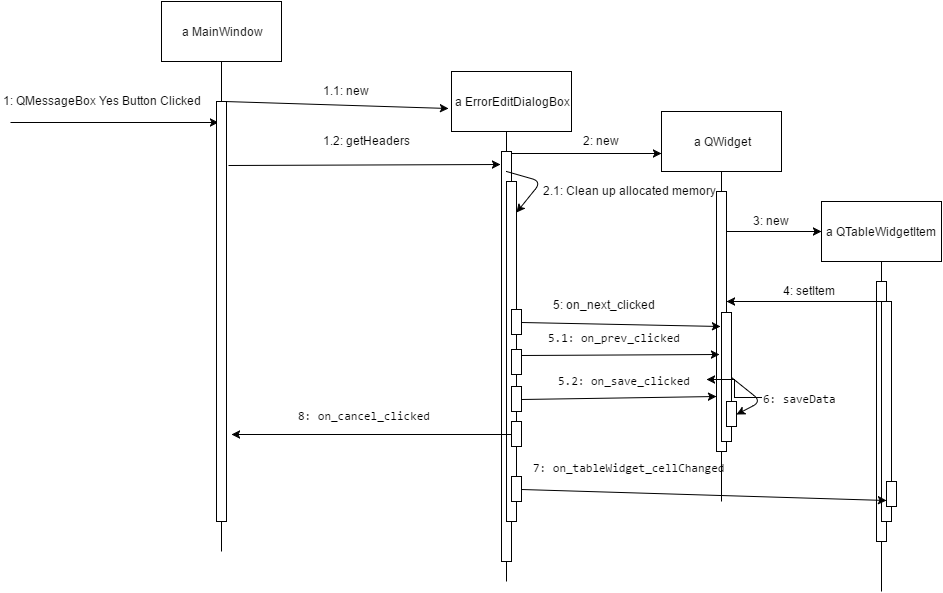

The diagram above was exported from draw.io. Its source (the exported page's mxGraphModel, read from the mxfile embedded in the PNG):
<mxGraphModel dx="1869" dy="384" grid="1" gridSize="10" guides="1" tooltips="1" connect="1" arrows="1" fold="1" page="1" pageScale="1" pageWidth="850" pageHeight="1100" background="#ffffff" math="0" shadow="0">
  <root>
    <mxCell id="0" />
    <mxCell id="1" parent="0" />
    <mxCell id="2" value="a MainWindow" style="whiteSpace=wrap;html=1;strokeWidth=1;" parent="1" vertex="1">
      <mxGeometry x="30" y="20" width="120" height="60" as="geometry" />
    </mxCell>
    <mxCell id="3" value="" style="line;strokeWidth=1;direction=south;html=1;" parent="1" vertex="1">
      <mxGeometry x="85" y="80" width="10" height="490" as="geometry" />
    </mxCell>
    <mxCell id="4" value="" style="endArrow=classic;html=1;entryX=0.124;entryY=0.8;entryPerimeter=0;" parent="1" target="3" edge="1">
      <mxGeometry width="50" height="50" relative="1" as="geometry">
        <mxPoint x="-121" y="141" as="sourcePoint" />
        <mxPoint x="90" y="120" as="targetPoint" />
      </mxGeometry>
    </mxCell>
    <mxCell id="6" value="a ErrorEditDialogBox" style="whiteSpace=wrap;html=1;strokeWidth=1;" parent="1" vertex="1">
      <mxGeometry x="320" y="90" width="120" height="60" as="geometry" />
    </mxCell>
    <mxCell id="7" value="" style="line;strokeWidth=1;direction=south;html=1;" parent="1" vertex="1">
      <mxGeometry x="370" y="150" width="10" height="450" as="geometry" />
    </mxCell>
    <mxCell id="5" value="1: QMessageBox Yes Button Clicked" style="text;html=1;resizable=0;points=[];autosize=1;align=left;verticalAlign=top;spacingTop=-4;" parent="1" vertex="1">
      <mxGeometry x="-130" y="110" width="210" height="20" as="geometry" />
    </mxCell>
    <mxCell id="8" value="" style="whiteSpace=wrap;html=1;" vertex="1" parent="1">
      <mxGeometry x="85" y="120" width="10" height="420" as="geometry" />
    </mxCell>
    <mxCell id="9" value="" style="endArrow=classic;html=1;entryX=-0.025;entryY=0.617;entryPerimeter=0;exitX=0.75;exitY=0;" edge="1" parent="1" source="8" target="6">
      <mxGeometry width="50" height="50" relative="1" as="geometry">
        <mxPoint x="40" y="550" as="sourcePoint" />
        <mxPoint x="90" y="500" as="targetPoint" />
      </mxGeometry>
    </mxCell>
    <mxCell id="10" value="" style="whiteSpace=wrap;html=1;" vertex="1" parent="1">
      <mxGeometry x="370" y="170" width="10" height="410" as="geometry" />
    </mxCell>
    <mxCell id="11" value="1.1: new" style="text;html=1;resizable=0;points=[];autosize=1;align=left;verticalAlign=top;spacingTop=-4;" vertex="1" parent="1">
      <mxGeometry x="190" y="100" width="60" height="20" as="geometry" />
    </mxCell>
    <mxCell id="12" value="" style="endArrow=classic;html=1;entryX=-0.1;entryY=0.031;entryPerimeter=0;exitX=1.2;exitY=0.152;exitPerimeter=0;" edge="1" parent="1" source="8" target="10">
      <mxGeometry x="96" y="200" width="50" height="50" as="geometry">
        <mxPoint x="96" y="200" as="sourcePoint" />
        <mxPoint x="320" y="207" as="targetPoint" />
      </mxGeometry>
    </mxCell>
    <mxCell id="13" value="1.2: getHeaders" style="text;html=1;resizable=0;points=[];autosize=1;align=left;verticalAlign=top;spacingTop=-4;" vertex="1" parent="1">
      <mxGeometry x="190" y="150" width="100" height="20" as="geometry" />
    </mxCell>
    <mxCell id="14" value="a QWidget" style="whiteSpace=wrap;html=1;strokeWidth=1;" vertex="1" parent="1">
      <mxGeometry x="530" y="130" width="120" height="60" as="geometry" />
    </mxCell>
    <mxCell id="15" value="" style="line;strokeWidth=1;direction=south;html=1;" vertex="1" parent="1">
      <mxGeometry x="585" y="190" width="10" height="330" as="geometry" />
    </mxCell>
    <mxCell id="16" value="" style="whiteSpace=wrap;html=1;" vertex="1" parent="1">
      <mxGeometry x="585" y="210" width="10" height="260" as="geometry" />
    </mxCell>
    <mxCell id="17" value="a QTableWidgetItem" style="whiteSpace=wrap;html=1;strokeWidth=1;" vertex="1" parent="1">
      <mxGeometry x="690" y="220" width="120" height="60" as="geometry" />
    </mxCell>
    <mxCell id="18" value="" style="line;strokeWidth=1;direction=south;html=1;" vertex="1" parent="1">
      <mxGeometry x="745" y="280" width="10" height="330" as="geometry" />
    </mxCell>
    <mxCell id="19" value="" style="whiteSpace=wrap;html=1;" vertex="1" parent="1">
      <mxGeometry x="745" y="300" width="10" height="260" as="geometry" />
    </mxCell>
    <mxCell id="20" value="" style="endArrow=classic;html=1;exitX=0.75;exitY=0;" edge="1" parent="1">
      <mxGeometry x="380" y="172" width="50" height="50" as="geometry">
        <mxPoint x="380" y="172" as="sourcePoint" />
        <mxPoint x="530" y="172" as="targetPoint" />
      </mxGeometry>
    </mxCell>
    <mxCell id="22" value="2: new" style="text;html=1;resizable=0;points=[];autosize=1;align=left;verticalAlign=top;spacingTop=-4;" vertex="1" parent="1">
      <mxGeometry x="450" y="150" width="50" height="20" as="geometry" />
    </mxCell>
    <mxCell id="24" value="" style="endArrow=classic;html=1;exitX=0.75;exitY=0;" edge="1" parent="1">
      <mxGeometry x="595" y="250" width="50" height="50" as="geometry">
        <mxPoint x="595" y="250" as="sourcePoint" />
        <mxPoint x="690" y="250" as="targetPoint" />
      </mxGeometry>
    </mxCell>
    <mxCell id="25" value="3: new" style="text;html=1;resizable=0;points=[];autosize=1;align=left;verticalAlign=top;spacingTop=-4;" vertex="1" parent="1">
      <mxGeometry x="620" y="230" width="50" height="20" as="geometry" />
    </mxCell>
    <mxCell id="26" value="" style="whiteSpace=wrap;html=1;" vertex="1" parent="1">
      <mxGeometry x="750" y="320" width="10" height="220" as="geometry" />
    </mxCell>
    <mxCell id="27" value="" style="endArrow=classic;html=1;entryX=1;entryY=0.423;entryPerimeter=0;exitX=0.25;exitY=0;" edge="1" parent="1" source="26" target="16">
      <mxGeometry width="50" height="50" relative="1" as="geometry">
        <mxPoint x="90" y="680" as="sourcePoint" />
        <mxPoint x="140" y="630" as="targetPoint" />
      </mxGeometry>
    </mxCell>
    <mxCell id="28" value="4: setItem" style="text;html=1;resizable=0;points=[];autosize=1;align=left;verticalAlign=top;spacingTop=-4;" vertex="1" parent="1">
      <mxGeometry x="650" y="300" width="70" height="20" as="geometry" />
    </mxCell>
    <mxCell id="29" value="" style="whiteSpace=wrap;html=1;" vertex="1" parent="1">
      <mxGeometry x="375" y="200" width="10" height="340" as="geometry" />
    </mxCell>
    <mxCell id="30" value="" style="endArrow=classic;html=1;entryX=1;entryY=0.09;entryPerimeter=0;" edge="1" parent="1" target="29">
      <mxGeometry width="50" height="50" relative="1" as="geometry">
        <mxPoint x="375" y="190" as="sourcePoint" />
        <mxPoint x="-80" y="630" as="targetPoint" />
        <Array as="points">
          <mxPoint x="410" y="200" />
        </Array>
      </mxGeometry>
    </mxCell>
    <mxCell id="32" value="2.1: Clean up allocated memory" style="text;html=1;resizable=0;points=[];autosize=1;align=left;verticalAlign=top;spacingTop=-4;" vertex="1" parent="1">
      <mxGeometry x="410" y="200" width="190" height="20" as="geometry" />
    </mxCell>
    <mxCell id="33" value="" style="whiteSpace=wrap;html=1;" vertex="1" parent="1">
      <mxGeometry x="380" y="328" width="10" height="25" as="geometry" />
    </mxCell>
    <mxCell id="34" value="" style="endArrow=classic;html=1;exitX=1;exitY=0.5;entryX=-0.1;entryY=0.109;entryPerimeter=0;" edge="1" parent="1" source="33" target="36">
      <mxGeometry width="50" height="50" relative="1" as="geometry">
        <mxPoint x="-130" y="680" as="sourcePoint" />
        <mxPoint x="480" y="400" as="targetPoint" />
      </mxGeometry>
    </mxCell>
    <mxCell id="35" value="5: on_next_clicked" style="text;html=1;" vertex="1" parent="1">
      <mxGeometry x="420" y="310" width="110" height="30" as="geometry" />
    </mxCell>
    <mxCell id="36" value="" style="whiteSpace=wrap;html=1;" vertex="1" parent="1">
      <mxGeometry x="590" y="331" width="10" height="129" as="geometry" />
    </mxCell>
    <mxCell id="37" value="" style="whiteSpace=wrap;html=1;" vertex="1" parent="1">
      <mxGeometry x="380" y="368" width="10" height="25" as="geometry" />
    </mxCell>
    <mxCell id="38" value="" style="endArrow=classic;html=1;exitX=1;exitY=0.25;entryX=-0.2;entryY=0.326;entryPerimeter=0;" edge="1" parent="1" source="37" target="36">
      <mxGeometry x="400" y="351" width="50" height="50" as="geometry">
        <mxPoint x="400" y="351" as="sourcePoint" />
        <mxPoint x="599" y="355" as="targetPoint" />
      </mxGeometry>
    </mxCell>
    <mxCell id="39" value="&lt;pre&gt;5.1: on_prev_clicked&lt;/pre&gt;" style="text;html=1;resizable=0;points=[];autosize=1;align=left;verticalAlign=top;spacingTop=-4;" vertex="1" parent="1">
      <mxGeometry x="415" y="335" width="150" height="40" as="geometry" />
    </mxCell>
    <mxCell id="40" value="" style="whiteSpace=wrap;html=1;" vertex="1" parent="1">
      <mxGeometry x="380" y="405" width="10" height="25" as="geometry" />
    </mxCell>
    <mxCell id="42" value="" style="endArrow=classic;html=1;exitX=1;exitY=0.5;entryX=-0.5;entryY=0.651;entryPerimeter=0;" edge="1" parent="1" source="40" target="36">
      <mxGeometry x="410" y="361" width="50" height="50" as="geometry">
        <mxPoint x="400" y="384" as="sourcePoint" />
        <mxPoint x="598" y="383" as="targetPoint" />
      </mxGeometry>
    </mxCell>
    <mxCell id="43" value="&lt;pre&gt;5.2: on_save_clicked&lt;/pre&gt;" style="text;html=1;resizable=0;points=[];autosize=1;align=left;verticalAlign=top;spacingTop=-4;" vertex="1" parent="1">
      <mxGeometry x="425" y="378" width="150" height="40" as="geometry" />
    </mxCell>
    <mxCell id="44" value="" style="whiteSpace=wrap;html=1;" vertex="1" parent="1">
      <mxGeometry x="595" y="420" width="10" height="25" as="geometry" />
    </mxCell>
    <mxCell id="45" value="" style="endArrow=classic;html=1;entryX=1;entryY=0.5;exitX=1;exitY=0.5;" edge="1" parent="1" source="36" target="44">
      <mxGeometry x="385" y="200" width="50" height="50" as="geometry">
        <mxPoint x="385" y="200" as="sourcePoint" />
        <mxPoint x="395" y="236" as="targetPoint" />
        <Array as="points">
          <mxPoint x="630" y="420" />
        </Array>
      </mxGeometry>
    </mxCell>
    <mxCell id="54" value="" style="edgeStyle=orthogonalEdgeStyle;rounded=0;html=1;jettySize=auto;orthogonalLoop=1;" edge="1" parent="1" source="46" target="43">
      <mxGeometry relative="1" as="geometry" />
    </mxCell>
    <mxCell id="46" value="&lt;pre&gt;6: saveData&lt;/pre&gt;" style="text;html=1;resizable=0;points=[];autosize=1;align=left;verticalAlign=top;spacingTop=-4;" vertex="1" parent="1">
      <mxGeometry x="630" y="396" width="90" height="40" as="geometry" />
    </mxCell>
    <mxCell id="47" value="" style="whiteSpace=wrap;html=1;" vertex="1" parent="1">
      <mxGeometry x="380" y="440" width="10" height="25" as="geometry" />
    </mxCell>
    <mxCell id="48" value="" style="endArrow=classic;html=1;exitX=0;exitY=0.5;" edge="1" parent="1" source="47">
      <mxGeometry width="50" height="50" relative="1" as="geometry">
        <mxPoint x="-130" y="680" as="sourcePoint" />
        <mxPoint x="100" y="453" as="targetPoint" />
      </mxGeometry>
    </mxCell>
    <mxCell id="49" value="&lt;pre&gt;8: on_cancel_clicked&lt;/pre&gt;" style="text;html=1;resizable=0;points=[];autosize=1;align=left;verticalAlign=top;spacingTop=-4;" vertex="1" parent="1">
      <mxGeometry x="165" y="413" width="150" height="40" as="geometry" />
    </mxCell>
    <mxCell id="50" value="" style="whiteSpace=wrap;html=1;" vertex="1" parent="1">
      <mxGeometry x="380" y="495" width="10" height="25" as="geometry" />
    </mxCell>
    <mxCell id="51" value="" style="endArrow=classic;html=1;exitX=1;exitY=0.5;entryX=0;entryY=0.75;" edge="1" parent="1" source="50" target="52">
      <mxGeometry width="50" height="50" relative="1" as="geometry">
        <mxPoint x="-10" y="680" as="sourcePoint" />
        <mxPoint x="690" y="520" as="targetPoint" />
      </mxGeometry>
    </mxCell>
    <mxCell id="52" value="" style="whiteSpace=wrap;html=1;" vertex="1" parent="1">
      <mxGeometry x="755" y="500" width="10" height="25" as="geometry" />
    </mxCell>
    <mxCell id="53" value="&lt;pre&gt;7: on_tableWidget_cellChanged&lt;/pre&gt;" style="text;html=1;resizable=0;points=[];autosize=1;align=left;verticalAlign=top;spacingTop=-4;" vertex="1" parent="1">
      <mxGeometry x="400" y="465" width="210" height="40" as="geometry" />
    </mxCell>
  </root>
</mxGraphModel>